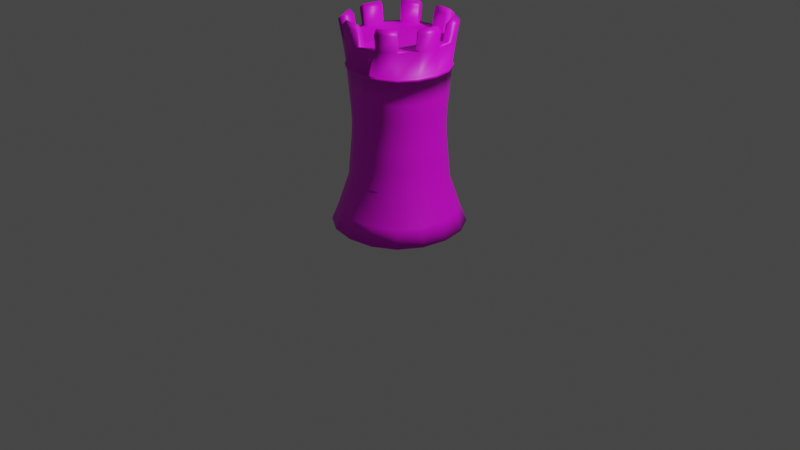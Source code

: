 # Source: Torre.blend  (saved by Blender 2.91.10; exported with 4.5.12 LTS)
import bpy
from mathutils import Matrix  # noqa: F401  (used for matrix-valued properties, if any)

bpy.ops.wm.read_factory_settings(use_empty=True)
scene = bpy.context.scene
scene.name = 'Scene'

# ---- collections
col_collection = bpy.data.collections.new('Collection'); scene.collection.children.link(col_collection)

# ---- images (referenced by path relative to the original .blend; pixels are not part of the script)
import os
ASSET_DIR = os.environ.get("B2B_ASSET_DIR", "")  # directory of the original .blend (textures are referenced by path, not embedded)
HERE = os.path.dirname(os.path.abspath(__file__))  # packed textures are extracted next to this script under _unpacked/

def load_image(name, relpath, width, height, colorspace="sRGB"):
    """Load a texture the original file referenced (path relative to the .blend, or extracted next to this script)."""
    p = next((c for c in (os.path.join(HERE, relpath), os.path.join(ASSET_DIR, relpath)) if relpath and os.path.exists(c)), "")
    if p:
        img = bpy.data.images.load(p, check_existing=True)
        img.name = name
    else:  # same state as the original file: an image datablock whose file is absent (Cycles renders it pink)
        img = bpy.data.images.new(name, width, height)
        img.source = "FILE"
        img.filepath = "//" + (relpath or name)
    img.colorspace_settings.name = colorspace
    return img
img_torredifuse = load_image('TorreDifuse', 'TorrePretaDifuse.png', 1024, 1024, 'sRGB')

# ---- materials (node trees are filled in below, after node groups)
mat_corpo = bpy.data.materials.new('corpo')

# ---- material node trees
mat_corpo.use_nodes = True; mat_corpo.node_tree.nodes.clear()
_N = mat_corpo.node_tree.nodes; _L = mat_corpo.node_tree.links
n0 = _N.new('ShaderNodeBsdfPrincipled'); n0.name = 'Principled BSDF'; n0.location = (10, 300)
n0.distribution = 'GGX'
n0.subsurface_method = 'BURLEY'
n0.inputs[3].default_value = 1.45
n0.inputs[27].default_value = (0.0, 0.0, 0.0, 1.0)
n0.inputs[28].default_value = 1.0
n1 = _N.new('ShaderNodeOutputMaterial'); n1.name = 'Material Output'; n1.location = (300, 300)
n2 = _N.new('ShaderNodeTexImage'); n2.name = 'Image Texture'; n2.location = (-326, 295)
n2.image = img_torredifuse
_L.new(n0.outputs[0], n1.inputs[0])
_L.new(n2.outputs[0], n0.inputs[0])
n1.is_active_output = True

# ---- world
world_world = bpy.data.worlds.new('World'); scene.world = world_world
world_world.use_nodes = True; world_world.node_tree.nodes.clear()
_N = world_world.node_tree.nodes; _L = world_world.node_tree.links
n0 = _N.new('ShaderNodeOutputWorld'); n0.name = 'World Output'; n0.location = (300, 300)
n1 = _N.new('ShaderNodeBackground'); n1.name = 'Background'; n1.location = (10, 300)
n1.inputs[0].default_value = (0.05088, 0.05088, 0.05088, 1.0)
_L.new(n1.outputs[0], n0.inputs[0])
n0.is_active_output = True
world_world.color = (0.05088, 0.05088, 0.05088)
world_world.use_sun_shadow = False
world_world.sun_shadow_jitter_overblur = 0.0

# ---- cameras
cam_camera = bpy.data.cameras.new('Camera')
cam_camera.clip_end = 100.0
cam_camera.ortho_scale = 7.314

# ---- lights
light_light = bpy.data.lights.new('Light', 'POINT')
light_light.transmission_factor = 0.0
light_light.energy = 1000.0
light_light.shadow_soft_size = 0.1
light_light.shadow_maximum_resolution = 0.006
light_light.use_absolute_resolution = True

# ---- meshes
me_cube = bpy.data.meshes.new('Cube')
me_cube.from_pydata([(0.4804, 0.4804, 0.0), (0.4804, -0.4804, 0.0), (-0.4804, 0.4804, 0.0), (-0.4804, -0.4804, 0.0), (-0.6155, 0.2627, 0.0), (-0.6605, -5.369e-09, 0.0), (-0.6155, -0.2627, 0.0), (0.2627, 0.6155, 0.0), (-5.369e-09, 0.6605, 0.0), (-0.2627, 0.6155, 0.0), (0.354, 0.354, 0.5002), (-0.354, -0.354, 0.5002), (0.354, -0.354, 0.5002), (-0.354, 0.354, 0.5002), (-0.2627, -0.6155, 0.0), (5.369e-09, -0.6605, 0.0), (0.2627, -0.6155, 0.0), (0.6155, -0.2627, 0.0), (0.6605, 5.369e-09, 0.0), (0.6155, 0.2627, 0.0), (0.1935, -0.4534, 0.5003), (4.244e-09, -0.4865, 0.5004), (-0.1935, -0.4534, 0.5003), (-0.4534, -0.1935, 0.5003), (-0.4865, -3.708e-09, 0.5004), (-0.2355, 0.5517, 0.174), (-5.397e-09, 0.5919, 0.1741), (-0.4534, 0.1935, 0.5003), (0.2355, 0.5517, 0.174), (0.5517, 0.2355, 0.174), (0.4534, 0.1935, 0.5003), (0.5919, 5.6e-09, 0.1741), (0.5517, -0.2355, 0.174), (0.4865, 6.178e-09, 0.5004), (-0.5517, -0.2355, 0.174), (-0.5919, -4.837e-09, 0.1741), (0.4534, -0.1935, 0.5003), (-0.5517, 0.2355, 0.174), (0.2355, -0.5517, 0.174), (-0.1935, 0.4534, 0.5003), (5.04e-09, -0.5919, 0.1741), (-0.2355, -0.5517, 0.174), (-5.641e-09, 0.4865, 0.5004), (-0.4306, 0.4306, 0.1739), (0.4306, -0.4306, 0.1739), (0.1935, 0.4534, 0.5003), (-0.4306, -0.4306, 0.1739), (0.4306, 0.4306, 0.1739), (0.3168, 0.3168, 1.906), (-0.3168, -0.3168, 1.906), (0.3168, -0.3168, 1.906), (-0.3168, 0.3168, 1.906), (0.1732, -0.4058, 1.906), (2.759e-09, -0.4354, 1.906), (-0.1732, -0.4058, 1.906), (-0.4058, -0.1732, 1.906), (-0.4354, -4.262e-09, 1.906), (-0.4058, 0.1732, 1.906), (0.4058, 0.1732, 1.906), (0.4354, 4.586e-09, 1.906), (0.4058, -0.1732, 1.906), (-0.1732, 0.4058, 1.906), (-6.088e-09, 0.4354, 1.906), (0.1732, 0.4058, 1.906), (0.2085, 0.4885, 1.906), (-6.191e-09, 0.5242, 1.906), (-0.2085, 0.4885, 1.906), (0.4885, -0.2085, 1.906), (0.5242, 6.66e-09, 1.906), (0.4885, 0.2085, 1.906), (-0.4885, 0.2085, 1.906), (-0.5242, -3.991e-09, 1.906), (-0.4885, -0.2085, 1.906), (-0.2085, -0.4885, 1.906), (4.46e-09, -0.5242, 1.906), (0.2085, -0.4885, 1.906), (-0.3814, 0.3814, 1.906), (0.3814, -0.3814, 1.906), (-0.3814, -0.3814, 1.906), (0.3814, 0.3814, 1.906), (0.3633, 0.3633, 1.614), (-0.3633, -0.3633, 1.614), (0.3633, -0.3633, 1.614), (-0.3633, 0.3633, 1.614), (0.1986, -0.4653, 1.614), (4.405e-09, -0.4993, 1.614), (-0.1986, -0.4653, 1.614), (-0.4653, -0.1986, 1.614), (-0.4993, -3.754e-09, 1.614), (-0.4653, 0.1986, 1.614), (0.4653, 0.1986, 1.614), (0.4993, 6.392e-09, 1.614), (0.4653, -0.1986, 1.614), (-0.1986, 0.4653, 1.614), (-5.74e-09, 0.4993, 1.614), (0.1986, 0.4653, 1.614), (0.1996, 0.4676, 1.649), (-5.759e-09, 0.5017, 1.649), (-0.1996, 0.4676, 1.649), (0.4676, -0.1996, 1.649), (0.5017, 6.45e-09, 1.649), (0.4676, 0.1996, 1.649), (-0.4676, 0.1996, 1.649), (-0.5017, -3.745e-09, 1.649), (-0.4676, -0.1996, 1.649), (-0.1996, -0.4676, 1.649), (4.435e-09, -0.5017, 1.649), (0.1996, -0.4676, 1.649), (-0.365, 0.365, 1.648), (0.365, -0.365, 1.648), (-0.365, -0.365, 1.648), (0.365, 0.365, 1.648), (0.3556, 0.3556, 1.648), (-0.3556, -0.3556, 1.648), (0.3556, -0.3556, 1.648), (-0.3556, 0.3556, 1.648), (0.1945, -0.4556, 1.648), (4.273e-09, -0.4888, 1.648), (-0.1945, -0.4556, 1.648), (-0.4556, -0.1945, 1.648), (-0.4888, -3.699e-09, 1.648), (-0.4556, 0.1945, 1.648), (0.4556, 0.1945, 1.648), (0.4888, 6.233e-09, 1.648), (0.4556, -0.1945, 1.648), (-0.1945, 0.4556, 1.648), (-5.659e-09, 0.4888, 1.648), (0.1945, 0.4556, 1.648), (0.1935, 0.4534, 1.615), (-5.641e-09, 0.4865, 1.615), (-0.1935, 0.4534, 1.615), (0.4534, -0.1935, 1.615), (0.4865, 6.178e-09, 1.615), (0.4534, 0.1935, 1.615), (-0.4534, 0.1935, 1.615), (-0.4865, -3.708e-09, 1.615), (-0.4534, -0.1935, 1.615), (-0.1935, -0.4534, 1.615), (4.244e-09, -0.4865, 1.615), (0.1935, -0.4534, 1.615), (-0.354, 0.354, 1.614), (0.354, -0.354, 1.614), (-0.354, -0.354, 1.614), (0.354, 0.354, 1.614), (-3.725e-09, 0.4583, 0.0), (0.0, -2.98e-08, 0.0), (3.725e-09, -0.4583, 0.0), (-0.3646, 0.4271, 0.0), (-0.3646, -2.98e-08, 0.0), (-0.3646, -0.4271, 0.0), (0.3646, 0.4271, 0.0), (0.3646, 2.98e-08, 0.0), (0.3646, -0.4271, 0.0), (5.507e-10, -0.218, 1.908), (-1.664e-09, 0.0, 1.908), (-3.879e-09, 0.218, 1.908), (0.1734, -0.2031, 1.907), (0.1735, -2.98e-08, 1.908), (0.1734, 0.2031, 1.907), (-0.1734, -0.2031, 1.907), (-0.1735, 2.98e-08, 1.908), (-0.1734, 0.2031, 1.907), (-6.633e-09, 0.5533, 2.07), (-6.524e-09, 0.4596, 2.07), (-0.1828, 0.4283, 2.07), (-0.2201, 0.5157, 2.07), (-0.5533, -3.447e-09, 2.07), (-0.4596, -3.732e-09, 2.07), (0.3344, 0.3344, 2.07), (0.4026, 0.4026, 2.07), (0.2201, 0.5157, 2.07), (0.1828, 0.4283, 2.07), (-0.4283, -0.1828, 2.07), (-0.5157, -0.2201, 2.07), (-0.4026, -0.4026, 2.07), (-0.3344, -0.3344, 2.07), (-0.3344, 0.3344, 2.07), (-0.4026, 0.4026, 2.07), (-0.5157, 0.2201, 2.07), (-0.4283, 0.1828, 2.07), (0.2201, -0.5157, 2.07), (0.1828, -0.4283, 2.07), (0.5157, 0.2201, 2.07), (0.4283, 0.1828, 2.07), (-0.1828, -0.4283, 2.07), (-0.2201, -0.5157, 2.07), (4.61e-09, -0.5533, 2.07), (2.814e-09, -0.4596, 2.07), (0.3344, -0.3344, 2.07), (0.4026, -0.4026, 2.07), (0.4283, -0.1828, 2.07), (0.5157, -0.2201, 2.07), (0.5533, 7.796e-09, 2.07), (0.4596, 5.606e-09, 2.07), (-6.139e-09, 0.4798, 1.906), (-0.1909, 0.4471, 1.906), (-0.4798, -4.127e-09, 1.906), (0.3491, 0.3491, 1.906), (0.1909, 0.4471, 1.906), (-0.4471, -0.1909, 1.906), (-0.3491, -0.3491, 1.906), (-0.3491, 0.3491, 1.906), (-0.4471, 0.1909, 1.906), (0.1909, -0.4471, 1.906), (0.4471, 0.1909, 1.906), (-0.1909, -0.4471, 1.906), (3.609e-09, -0.4798, 1.906), (0.3491, -0.3491, 1.906), (0.4471, -0.1909, 1.906), (0.4798, 5.622e-09, 1.906), (-6.578e-09, 0.5064, 2.113), (-0.2015, 0.472, 2.113), (-0.5064, -3.59e-09, 2.113), (0.3685, 0.3685, 2.113), (0.2015, 0.472, 2.113), (-0.472, -0.2015, 2.113), (-0.3685, -0.3685, 2.113), (-0.3685, 0.3685, 2.113), (-0.472, 0.2015, 2.113), (0.2015, -0.472, 2.113), (0.472, 0.2015, 2.113), (-0.2015, -0.472, 2.113), (3.712e-09, -0.5064, 2.113), (0.3685, -0.3685, 2.113), (0.472, -0.2015, 2.113), (0.5064, 6.701e-09, 2.113), (-0.4368, 0.1864, 0.7241), (-0.422, 0.1801, 0.8982), (-0.4156, 0.1774, 1.045), (-0.422, 0.1801, 1.196), (-0.4368, 0.1864, 1.386), (0.4368, 0.1864, 0.7241), (0.422, 0.1801, 0.8982), (0.4156, 0.1774, 1.045), (0.422, 0.1801, 1.196), (0.4368, 0.1864, 1.386), (-0.341, -0.341, 1.386), (-0.3294, -0.3294, 1.196), (-0.3245, -0.3245, 1.045), (-0.3294, -0.3294, 0.8981), (-0.341, -0.341, 0.724), (-0.1864, -0.4368, 0.7241), (-0.1801, -0.422, 0.8982), (-0.1774, -0.4156, 1.045), (-0.1801, -0.422, 1.196), (-0.1864, -0.4368, 1.386), (-5.502e-09, 0.4686, 0.7242), (-5.379e-09, 0.4528, 0.8983), (-5.326e-09, 0.446, 1.045), (-5.379e-09, 0.4528, 1.196), (-5.502e-09, 0.4686, 1.386), (0.341, -0.341, 0.724), (0.3294, -0.3294, 0.8981), (0.3245, -0.3245, 1.045), (0.3294, -0.3294, 1.196), (0.341, -0.341, 1.386), (-0.4686, -3.777e-09, 1.386), (-0.4528, -3.838e-09, 1.196), (-0.446, -3.865e-09, 1.045), (-0.4528, -3.838e-09, 0.8983), (-0.4686, -3.777e-09, 0.7242), (-0.4368, -0.1864, 0.7241), (-0.422, -0.1801, 0.8982), (-0.4156, -0.1774, 1.045), (-0.422, -0.1801, 1.196), (-0.4368, -0.1864, 1.386), (0.4368, -0.1864, 1.386), (0.422, -0.1801, 1.196), (0.4156, -0.1774, 1.045), (0.422, -0.1801, 0.8982), (0.4368, -0.1864, 0.7241), (0.4686, 5.745e-09, 0.7242), (0.4528, 5.362e-09, 0.8983), (0.446, 5.197e-09, 1.045), (0.4528, 5.362e-09, 1.196), (0.4686, 5.745e-09, 1.386), (0.341, 0.341, 1.386), (0.3294, 0.3294, 1.196), (0.3245, 0.3245, 1.045), (0.3294, 0.3294, 0.8981), (0.341, 0.341, 0.724), (0.1864, 0.4368, 0.7241), (0.1801, 0.422, 0.8982), (0.1774, 0.4156, 1.045), (0.1801, 0.422, 1.196), (0.1864, 0.4368, 1.386), (-0.1864, 0.4368, 1.386), (-0.1801, 0.422, 1.196), (-0.1774, 0.4156, 1.045), (-0.1801, 0.422, 0.8982), (-0.1864, 0.4368, 0.7241), (-0.341, 0.341, 0.724), (-0.3294, 0.3294, 0.8981), (-0.3245, 0.3245, 1.045), (-0.3294, 0.3294, 1.196), (-0.341, 0.341, 1.386), (4.02e-09, -0.4686, 1.386), (3.821e-09, -0.4528, 1.196), (3.735e-09, -0.446, 1.045), (3.821e-09, -0.4528, 0.8983), (4.02e-09, -0.4686, 0.7242), (0.1864, -0.4368, 0.7241), (0.1801, -0.422, 0.8982), (0.1774, -0.4156, 1.045), (0.1801, -0.422, 1.196), (0.1864, -0.4368, 1.386)], [], [(44, 12, 20, 38), (41, 22, 11, 46), (40, 21, 22, 41), (38, 20, 21, 40), (46, 11, 23, 34), (37, 27, 13, 43), (35, 24, 27, 37), (34, 23, 24, 35), (47, 10, 30, 29), (1, 44, 38, 16), (14, 41, 46, 3), (15, 40, 41, 14), (16, 38, 40, 15), (32, 36, 12, 44), (31, 33, 36, 32), (29, 30, 33, 31), (3, 46, 34, 6), (4, 37, 43, 2), (5, 35, 37, 4), (6, 34, 35, 5), (43, 13, 39, 25), (0, 47, 29, 19), (17, 32, 44, 1), (18, 31, 32, 17), (19, 29, 31, 18), (2, 43, 25, 9), (7, 28, 47, 0), (8, 26, 28, 7), (9, 25, 26, 8), (28, 45, 10, 47), (26, 42, 45, 28), (25, 39, 42, 26), (153, 53, 52, 156), (197, 48, 168, 213), (194, 195, 61, 62), (62, 63, 171, 163), (200, 205, 54, 49), (196, 56, 167, 212), (196, 199, 55, 56), (209, 59, 193, 225), (195, 66, 165, 211), (197, 198, 63, 48), (208, 67, 191, 224), (201, 202, 57, 51), (206, 203, 52, 53), (209, 204, 58, 59), (67, 68, 192, 191), (207, 208, 60, 50), (194, 62, 163, 210), (126, 125, 66, 65), (121, 120, 71, 70), (120, 119, 72, 71), (114, 124, 67, 77), (122, 112, 79, 69), (113, 118, 73, 78), (124, 123, 68, 67), (116, 114, 77, 75), (123, 122, 69, 68), (118, 117, 74, 73), (112, 127, 64, 79), (117, 116, 75, 74), (115, 121, 70, 76), (125, 115, 76, 66), (119, 113, 78, 72), (127, 126, 65, 64), (131, 132, 91, 92), (123, 124, 99, 100), (137, 138, 85, 86), (122, 123, 100, 101), (139, 141, 82, 84), (142, 137, 86, 81), (133, 143, 80, 90), (135, 136, 87, 88), (141, 131, 92, 82), (129, 130, 93, 94), (121, 115, 108, 102), (128, 129, 94, 95), (113, 119, 104, 110), (130, 140, 83, 93), (143, 128, 95, 80), (120, 121, 102, 103), (91, 90, 101, 100), (80, 95, 96, 111), (83, 89, 102, 108), (93, 83, 108, 98), (88, 87, 104, 103), (87, 81, 110, 104), (95, 94, 97, 96), (81, 86, 105, 110), (89, 88, 103, 102), (94, 93, 98, 97), (84, 82, 109, 107), (82, 92, 99, 109), (86, 85, 106, 105), (90, 80, 111, 101), (85, 84, 107, 106), (92, 91, 100, 99), (127, 112, 111, 96), (119, 120, 103, 104), (115, 125, 98, 108), (134, 135, 88, 89), (118, 113, 110, 105), (126, 127, 96, 97), (136, 142, 81, 87), (114, 116, 107, 109), (125, 126, 97, 98), (140, 134, 89, 83), (117, 118, 105, 106), (124, 114, 109, 99), (132, 133, 90, 91), (116, 117, 106, 107), (112, 122, 101, 111), (138, 139, 84, 85), (255, 266, 131, 141), (230, 256, 135, 134), (235, 276, 143, 133), (250, 286, 130, 129), (295, 230, 134, 140), (245, 296, 138, 137), (265, 236, 142, 136), (275, 235, 133, 132), (236, 245, 137, 142), (285, 250, 129, 128), (305, 255, 141, 139), (256, 265, 136, 135), (266, 275, 132, 131), (276, 285, 128, 143), (286, 295, 140, 130), (296, 305, 139, 138), (146, 15, 14, 149), (152, 16, 15, 146), (7, 150, 144, 8), (150, 151, 145, 144), (151, 152, 146, 145), (8, 144, 147, 9), (144, 145, 148, 147), (145, 146, 149, 148), (5, 4, 147, 148), (6, 5, 148, 149), (18, 151, 150, 19), (17, 152, 151, 18), (16, 152, 17, 1), (7, 0, 19, 150), (3, 6, 149, 14), (4, 2, 9, 147), (153, 159, 54, 53), (62, 61, 161, 155), (155, 161, 160, 154), (154, 160, 159, 153), (62, 155, 158, 63), (155, 154, 157, 158), (154, 153, 156, 157), (57, 56, 160, 161), (56, 55, 159, 160), (59, 157, 156, 60), (58, 158, 157, 59), (158, 58, 48, 63), (52, 50, 60, 156), (54, 159, 55, 49), (51, 57, 161, 61), (219, 223, 188, 181), (220, 213, 168, 183), (214, 210, 163, 171), (211, 217, 176, 164), (218, 212, 167, 179), (215, 216, 175, 172), (221, 222, 187, 184), (224, 225, 193, 190), (51, 61, 164, 176), (72, 78, 174, 173), (53, 54, 184, 187), (198, 64, 170, 214), (70, 71, 166, 178), (50, 52, 181, 188), (199, 72, 173, 215), (200, 49, 175, 216), (201, 51, 176, 217), (75, 77, 189, 180), (56, 57, 179, 167), (202, 70, 178, 218), (73, 74, 186, 185), (49, 55, 172, 175), (66, 76, 177, 165), (203, 75, 180, 219), (64, 65, 162, 170), (204, 69, 182, 220), (205, 73, 185, 221), (59, 60, 190, 193), (206, 53, 187, 222), (48, 58, 183, 168), (69, 79, 169, 182), (207, 50, 188, 223), (77, 207, 223, 189), (74, 206, 222, 186), (54, 205, 221, 184), (58, 204, 220, 183), (52, 203, 219, 181), (57, 202, 218, 179), (76, 201, 217, 177), (78, 200, 216, 174), (55, 199, 215, 172), (63, 198, 214, 171), (191, 192, 225, 224), (185, 186, 222, 221), (173, 174, 216, 215), (178, 166, 212, 218), (165, 177, 217, 211), (170, 162, 210, 214), (182, 169, 213, 220), (180, 189, 223, 219), (65, 194, 210, 162), (77, 67, 208, 207), (68, 69, 204, 209), (74, 75, 203, 206), (76, 70, 202, 201), (60, 208, 224, 190), (79, 64, 198, 197), (61, 195, 211, 164), (68, 209, 225, 192), (71, 72, 199, 196), (71, 196, 212, 166), (78, 73, 205, 200), (65, 66, 195, 194), (79, 197, 213, 169), (21, 20, 301, 300), (300, 301, 302, 299), (299, 302, 303, 298), (298, 303, 304, 297), (297, 304, 305, 296), (39, 13, 291, 290), (290, 291, 292, 289), (289, 292, 293, 288), (288, 293, 294, 287), (287, 294, 295, 286), (10, 45, 281, 280), (280, 281, 282, 279), (279, 282, 283, 278), (278, 283, 284, 277), (277, 284, 285, 276), (36, 33, 271, 270), (270, 271, 272, 269), (269, 272, 273, 268), (268, 273, 274, 267), (267, 274, 275, 266), (24, 23, 261, 260), (260, 261, 262, 259), (259, 262, 263, 258), (258, 263, 264, 257), (257, 264, 265, 256), (20, 12, 251, 301), (301, 251, 252, 302), (302, 252, 253, 303), (303, 253, 254, 304), (304, 254, 255, 305), (45, 42, 246, 281), (281, 246, 247, 282), (282, 247, 248, 283), (283, 248, 249, 284), (284, 249, 250, 285), (11, 22, 241, 240), (240, 241, 242, 239), (239, 242, 243, 238), (238, 243, 244, 237), (237, 244, 245, 236), (33, 30, 231, 271), (271, 231, 232, 272), (272, 232, 233, 273), (273, 233, 234, 274), (274, 234, 235, 275), (23, 11, 240, 261), (261, 240, 239, 262), (262, 239, 238, 263), (263, 238, 237, 264), (264, 237, 236, 265), (22, 21, 300, 241), (241, 300, 299, 242), (242, 299, 298, 243), (243, 298, 297, 244), (244, 297, 296, 245), (13, 27, 226, 291), (291, 226, 227, 292), (292, 227, 228, 293), (293, 228, 229, 294), (294, 229, 230, 295), (42, 39, 290, 246), (246, 290, 289, 247), (247, 289, 288, 248), (248, 288, 287, 249), (249, 287, 286, 250), (30, 10, 280, 231), (231, 280, 279, 232), (232, 279, 278, 233), (233, 278, 277, 234), (234, 277, 276, 235), (27, 24, 260, 226), (226, 260, 259, 227), (227, 259, 258, 228), (228, 258, 257, 229), (229, 257, 256, 230), (12, 36, 270, 251), (251, 270, 269, 252), (252, 269, 268, 253), (253, 268, 267, 254), (254, 267, 266, 255)])
me_cube.polygons.foreach_set('use_smooth', [True] * 304)
_uv = me_cube.uv_layers.new(name='UVMap')
_uv.uv.foreach_set('vector', [0.5228, 0.5802, 0.586, 0.5698, 0.5969, 0.5962, 0.5417, 0.6296, 0.6312, 0.6932, 0.6444, 0.6297, 0.6732, 0.6316, 0.6845, 0.6947, 0.5802, 0.67, 0.6177, 0.6167, 0.6444, 0.6297, 0.6312, 0.6932, 0.5417, 0.6296, 0.5969, 0.5962, 0.6177, 0.6167, 0.5802, 0.67, 0.6845, 0.6947, 0.6732, 0.6316, 0.6992, 0.6195, 0.734, 0.6748, 0.7972, 0.5837, 0.733, 0.5705, 0.7353, 0.5416, 0.7985, 0.5301, 0.7743, 0.6353, 0.7195, 0.5974, 0.733, 0.5705, 0.7972, 0.5837, 0.734, 0.6748, 0.6992, 0.6195, 0.7195, 0.5974, 0.7743, 0.6353, 0.6354, 0.4176, 0.6471, 0.48, 0.6214, 0.4917, 0.5869, 0.4375, 0.4765, 0.5879, 0.5228, 0.5802, 0.5417, 0.6296, 0.5, 0.6539, 0.6219, 0.7409, 0.6312, 0.6932, 0.6845, 0.6947, 0.6928, 0.7414, 0.5511, 0.7109, 0.5802, 0.67, 0.6312, 0.6932, 0.6219, 0.7409, 0.5, 0.6539, 0.5417, 0.6296, 0.5802, 0.67, 0.5511, 0.7109, 0.5247, 0.5274, 0.5887, 0.541, 0.586, 0.5698, 0.5228, 0.5802, 0.5474, 0.4765, 0.6015, 0.5134, 0.5887, 0.541, 0.5247, 0.5274, 0.5869, 0.4375, 0.6214, 0.4917, 0.6015, 0.5134, 0.5474, 0.4765, 0.6928, 0.7414, 0.6845, 0.6947, 0.734, 0.6748, 0.7593, 0.7165, 0.8452, 0.5927, 0.7972, 0.5837, 0.7985, 0.5301, 0.8452, 0.5216, 0.8158, 0.6641, 0.7743, 0.6353, 0.7972, 0.5837, 0.8452, 0.5927, 0.7593, 0.7165, 0.734, 0.6748, 0.7743, 0.6353, 0.8158, 0.6641, 0.7985, 0.5301, 0.7353, 0.5416, 0.7232, 0.5152, 0.7784, 0.4806, 0.6268, 0.3717, 0.6354, 0.4176, 0.5869, 0.4375, 0.5618, 0.3967, 0.4776, 0.5181, 0.5247, 0.5274, 0.5228, 0.5802, 0.4765, 0.5879, 0.5066, 0.4483, 0.5474, 0.4765, 0.5247, 0.5274, 0.4776, 0.5181, 0.5618, 0.3967, 0.5869, 0.4375, 0.5474, 0.4765, 0.5066, 0.4483, 0.8452, 0.5216, 0.7985, 0.5301, 0.7784, 0.4806, 0.8199, 0.4553, 0.6966, 0.3712, 0.688, 0.4185, 0.6354, 0.4176, 0.6268, 0.3717, 0.7673, 0.3995, 0.739, 0.4408, 0.688, 0.4185, 0.6966, 0.3712, 0.8199, 0.4553, 0.7784, 0.4806, 0.739, 0.4408, 0.7673, 0.3995, 0.688, 0.4185, 0.6753, 0.4816, 0.6471, 0.48, 0.6354, 0.4176, 0.739, 0.4408, 0.7015, 0.4946, 0.6753, 0.4816, 0.688, 0.4185, 0.7784, 0.4806, 0.7232, 0.5152, 0.7015, 0.4946, 0.739, 0.4408, 0.1783, 0.8635, 0.2285, 0.8564, 0.2276, 0.8974, 0.1799, 0.9028, 0.05787, 0.9559, 0.06717, 0.9508, 0.06299, 0.9824, 0.05669, 0.9895, 0.02196, 0.8808, 0.02158, 0.8445, 0.03087, 0.8423, 0.02991, 0.8833, 0.02991, 0.8833, 0.04124, 0.9199, 0.01267, 0.9179, 0.008623, 0.8974, 0.2006, 0.7838, 0.223, 0.8129, 0.2172, 0.8197, 0.1913, 0.7888, 0.1181, 0.7615, 0.1157, 0.7694, 0.1014, 0.7483, 0.1015, 0.7398, 0.1181, 0.7615, 0.1544, 0.7613, 0.1565, 0.7706, 0.1157, 0.7694, 0.1403, 0.9781, 0.1427, 0.9702, 0.157, 0.9914, 0.157, 0.9998, 0.6515, 0.02641, 0.6454, 0.03463, 0.6254, 0.01133, 0.6258, 0.0004357, 0.05787, 0.9559, 0.0354, 0.9267, 0.04124, 0.9199, 0.06717, 0.9508, 0.7797, 0.2954, 0.7785, 0.2814, 0.8209, 0.2847, 0.8326, 0.295, 0.04341, 0.7983, 0.07237, 0.7753, 0.07927, 0.781, 0.04856, 0.8075, 0.2365, 0.8588, 0.2369, 0.8951, 0.2276, 0.8974, 0.2285, 0.8564, 0.1403, 0.9781, 0.1041, 0.9783, 0.1019, 0.969, 0.1427, 0.9702, 0.7785, 0.2814, 0.8121, 0.227, 0.8346, 0.2537, 0.8209, 0.2847, 0.215, 0.9414, 0.1861, 0.9644, 0.1792, 0.9586, 0.2099, 0.9321, 0.02196, 0.8808, 0.02991, 0.8833, 0.008623, 0.8974, 0.0001738, 0.8974, 0.6857, 0.1013, 0.6515, 0.09772, 0.6454, 0.03463, 0.7028, 0.03467, 0.5931, 0.129, 0.5772, 0.16, 0.5111, 0.1427, 0.5446, 0.08912, 0.5772, 0.16, 0.5738, 0.1943, 0.5108, 0.2002, 0.5111, 0.1427, 0.7035, 0.2637, 0.7293, 0.2411, 0.7785, 0.2814, 0.7299, 0.3153, 0.7487, 0.1752, 0.7397, 0.1425, 0.791, 0.1159, 0.8123, 0.1691, 0.5833, 0.2267, 0.6052, 0.2527, 0.565, 0.3013, 0.5316, 0.253, 0.7293, 0.2411, 0.7451, 0.2097, 0.8121, 0.227, 0.7785, 0.2814, 0.6707, 0.2726, 0.7035, 0.2637, 0.7299, 0.3153, 0.6763, 0.3361, 0.7451, 0.2097, 0.7487, 0.1752, 0.8123, 0.1691, 0.8121, 0.227, 0.6052, 0.2527, 0.6362, 0.2687, 0.6185, 0.3353, 0.565, 0.3013, 0.7397, 0.1425, 0.7171, 0.1169, 0.7569, 0.0678, 0.791, 0.1159, 0.6362, 0.2687, 0.6707, 0.2726, 0.6763, 0.3361, 0.6185, 0.3353, 0.6191, 0.107, 0.5931, 0.129, 0.5446, 0.08912, 0.5926, 0.05558, 0.6515, 0.09772, 0.6191, 0.107, 0.5926, 0.05558, 0.6454, 0.03463, 0.5738, 0.1943, 0.5833, 0.2267, 0.5316, 0.253, 0.5108, 0.2002, 0.7171, 0.1169, 0.6857, 0.1013, 0.7028, 0.03467, 0.7569, 0.0678, 0.7211, 0.2346, 0.7352, 0.2068, 0.7371, 0.2074, 0.7227, 0.236, 0.7451, 0.2097, 0.7293, 0.2411, 0.7275, 0.2398, 0.7431, 0.2091, 0.6118, 0.2446, 0.6392, 0.2589, 0.6386, 0.2608, 0.6104, 0.2462, 0.7487, 0.1752, 0.7451, 0.2097, 0.7431, 0.2091, 0.7464, 0.1753, 0.6698, 0.2622, 0.6985, 0.2543, 0.6995, 0.2562, 0.6701, 0.2643, 0.5926, 0.2217, 0.6118, 0.2446, 0.6104, 0.2462, 0.5907, 0.2227, 0.7383, 0.1762, 0.7303, 0.1475, 0.7323, 0.1465, 0.7404, 0.1759, 0.587, 0.1629, 0.5841, 0.1932, 0.582, 0.1935, 0.5851, 0.1623, 0.6985, 0.2543, 0.7211, 0.2346, 0.7227, 0.236, 0.6995, 0.2562, 0.6829, 0.1111, 0.6525, 0.108, 0.6522, 0.1059, 0.6834, 0.1092, 0.5931, 0.129, 0.6191, 0.107, 0.6203, 0.1092, 0.595, 0.1303, 0.7106, 0.1251, 0.6829, 0.1111, 0.6834, 0.1092, 0.712, 0.1235, 0.5833, 0.2267, 0.5738, 0.1943, 0.576, 0.1942, 0.5854, 0.2255, 0.6525, 0.108, 0.6241, 0.1163, 0.6231, 0.1144, 0.6522, 0.1059, 0.7303, 0.1475, 0.7106, 0.1251, 0.712, 0.1235, 0.7323, 0.1465, 0.5772, 0.16, 0.5931, 0.129, 0.595, 0.1303, 0.5792, 0.1606, 0.7371, 0.2074, 0.7404, 0.1759, 0.7464, 0.1753, 0.7431, 0.2091, 0.7323, 0.1465, 0.712, 0.1235, 0.7158, 0.1187, 0.7375, 0.1437, 0.6231, 0.1144, 0.5996, 0.1342, 0.595, 0.1303, 0.6203, 0.1092, 0.6522, 0.1059, 0.6231, 0.1144, 0.6203, 0.1092, 0.6515, 0.09995, 0.5851, 0.1623, 0.582, 0.1935, 0.576, 0.1942, 0.5792, 0.1606, 0.582, 0.1935, 0.5907, 0.2227, 0.5854, 0.2255, 0.576, 0.1942, 0.712, 0.1235, 0.6834, 0.1092, 0.6851, 0.1033, 0.7158, 0.1187, 0.5907, 0.2227, 0.6104, 0.2462, 0.6065, 0.2508, 0.5854, 0.2255, 0.5996, 0.1342, 0.5851, 0.1623, 0.5792, 0.1606, 0.595, 0.1303, 0.6834, 0.1092, 0.6522, 0.1059, 0.6515, 0.09995, 0.6851, 0.1033, 0.6701, 0.2643, 0.6995, 0.2562, 0.7024, 0.2615, 0.6707, 0.2703, 0.6995, 0.2562, 0.7227, 0.236, 0.7275, 0.2398, 0.7024, 0.2615, 0.6104, 0.2462, 0.6386, 0.2608, 0.6368, 0.2667, 0.6065, 0.2508, 0.7404, 0.1759, 0.7323, 0.1465, 0.7375, 0.1437, 0.7464, 0.1753, 0.6386, 0.2608, 0.6701, 0.2643, 0.6707, 0.2703, 0.6368, 0.2667, 0.7227, 0.236, 0.7371, 0.2074, 0.7431, 0.2091, 0.7275, 0.2398, 0.7171, 0.1169, 0.7397, 0.1425, 0.7375, 0.1437, 0.7158, 0.1187, 0.5738, 0.1943, 0.5772, 0.16, 0.5792, 0.1606, 0.576, 0.1942, 0.6191, 0.107, 0.6515, 0.09772, 0.6515, 0.09995, 0.6203, 0.1092, 0.6012, 0.1356, 0.587, 0.1629, 0.5851, 0.1623, 0.5996, 0.1342, 0.6052, 0.2527, 0.5833, 0.2267, 0.5854, 0.2255, 0.6065, 0.2508, 0.6857, 0.1013, 0.7171, 0.1169, 0.7158, 0.1187, 0.6851, 0.1033, 0.5841, 0.1932, 0.5926, 0.2217, 0.5907, 0.2227, 0.582, 0.1935, 0.7035, 0.2637, 0.6707, 0.2726, 0.6707, 0.2703, 0.7024, 0.2615, 0.6515, 0.09772, 0.6857, 0.1013, 0.6851, 0.1033, 0.6515, 0.09995, 0.6241, 0.1163, 0.6012, 0.1356, 0.5996, 0.1342, 0.6231, 0.1144, 0.6362, 0.2687, 0.6052, 0.2527, 0.6065, 0.2508, 0.6368, 0.2667, 0.7293, 0.2411, 0.7035, 0.2637, 0.7024, 0.2615, 0.7275, 0.2398, 0.7352, 0.2068, 0.7383, 0.1762, 0.7404, 0.1759, 0.7371, 0.2074, 0.6707, 0.2726, 0.6362, 0.2687, 0.6368, 0.2667, 0.6707, 0.2703, 0.7397, 0.1425, 0.7487, 0.1752, 0.7464, 0.1753, 0.7375, 0.1437, 0.6392, 0.2589, 0.6698, 0.2622, 0.6701, 0.2643, 0.6386, 0.2608, 0.2588, 0.08948, 0.2013, 0.09235, 0.1805, 0.0004347, 0.2711, 0.0001738, 0.2745, 0.3842, 0.3288, 0.3586, 0.3887, 0.4381, 0.2951, 0.476, 0.1076, 0.1634, 0.08926, 0.2177, 0.0001738, 0.2055, 0.02477, 0.1186, 0.1179, 0.3291, 0.1629, 0.3686, 0.1181, 0.4511, 0.03869, 0.3891, 0.2172, 0.387, 0.2745, 0.3842, 0.2951, 0.476, 0.2047, 0.476, 0.3842, 0.2018, 0.3584, 0.1475, 0.438, 0.08727, 0.4762, 0.1811, 0.3685, 0.3136, 0.3869, 0.2592, 0.4762, 0.2717, 0.4511, 0.3587, 0.1471, 0.1182, 0.1076, 0.1634, 0.02477, 0.1186, 0.08683, 0.03879, 0.3869, 0.2592, 0.3842, 0.2018, 0.4762, 0.1811, 0.4762, 0.2717, 0.09215, 0.275, 0.1179, 0.3291, 0.03869, 0.3891, 0.0005082, 0.2958, 0.3132, 0.1079, 0.2588, 0.08948, 0.2711, 0.0001738, 0.3582, 0.02496, 0.3288, 0.3586, 0.3685, 0.3136, 0.4511, 0.3587, 0.3887, 0.4381, 0.2013, 0.09235, 0.1471, 0.1182, 0.08683, 0.03879, 0.1805, 0.0004347, 0.08926, 0.2177, 0.09215, 0.275, 0.0005082, 0.2958, 0.0001738, 0.2055, 0.1629, 0.3686, 0.2172, 0.387, 0.2047, 0.476, 0.1181, 0.4511, 0.3584, 0.1475, 0.3132, 0.1079, 0.3582, 0.02496, 0.438, 0.08727, 0.1474, 0.5166, 0.1543, 0.4764, 0.2051, 0.4943, 0.2189, 0.5353, 0.0737, 0.5104, 0.1004, 0.4764, 0.1543, 0.4764, 0.1474, 0.5166, 0.05839, 0.7215, 0.04453, 0.6805, 0.1161, 0.6992, 0.1092, 0.7395, 0.04453, 0.6805, 0.05912, 0.5955, 0.1317, 0.6079, 0.1161, 0.6992, 0.05912, 0.5955, 0.0737, 0.5104, 0.1474, 0.5166, 0.1317, 0.6079, 0.1092, 0.7395, 0.1161, 0.6992, 0.1898, 0.7054, 0.163, 0.7395, 0.1161, 0.6992, 0.1317, 0.6079, 0.2043, 0.6204, 0.1898, 0.7054, 0.1317, 0.6079, 0.1474, 0.5166, 0.2189, 0.5353, 0.2043, 0.6204, 0.2633, 0.6305, 0.2453, 0.6813, 0.1898, 0.7054, 0.2043, 0.6204, 0.2633, 0.5766, 0.2633, 0.6305, 0.2043, 0.6204, 0.2189, 0.5353, 0.0001738, 0.5854, 0.05912, 0.5955, 0.04453, 0.6805, 0.0001738, 0.6392, 0.01811, 0.5346, 0.0737, 0.5104, 0.05912, 0.5955, 0.0001738, 0.5854, 0.1004, 0.4764, 0.0737, 0.5104, 0.01811, 0.5346, 0.05245, 0.4958, 0.05839, 0.7215, 0.01965, 0.6872, 0.0001738, 0.6392, 0.04453, 0.6805, 0.2438, 0.5286, 0.2633, 0.5766, 0.2189, 0.5353, 0.2051, 0.4943, 0.2453, 0.6813, 0.211, 0.72, 0.163, 0.7395, 0.1898, 0.7054, 0.1783, 0.8635, 0.1699, 0.8251, 0.2172, 0.8197, 0.2285, 0.8564, 0.02991, 0.8833, 0.03087, 0.8423, 0.07855, 0.8368, 0.08018, 0.8761, 0.08018, 0.8761, 0.07855, 0.8368, 0.1242, 0.8308, 0.1292, 0.8698, 0.1292, 0.8698, 0.1242, 0.8308, 0.1699, 0.8251, 0.1783, 0.8635, 0.02991, 0.8833, 0.08018, 0.8761, 0.08854, 0.9145, 0.04124, 0.9199, 0.08018, 0.8761, 0.1292, 0.8698, 0.1342, 0.9088, 0.08854, 0.9145, 0.1292, 0.8698, 0.1783, 0.8635, 0.1799, 0.9028, 0.1342, 0.9088, 0.07927, 0.781, 0.1157, 0.7694, 0.1242, 0.8308, 0.07855, 0.8368, 0.1157, 0.7694, 0.1565, 0.7706, 0.1699, 0.8251, 0.1242, 0.8308, 0.1427, 0.9702, 0.1342, 0.9088, 0.1799, 0.9028, 0.1792, 0.9586, 0.1019, 0.969, 0.08854, 0.9145, 0.1342, 0.9088, 0.1427, 0.9702, 0.08854, 0.9145, 0.1019, 0.969, 0.06717, 0.9508, 0.04124, 0.9199, 0.2276, 0.8974, 0.2099, 0.9321, 0.1792, 0.9586, 0.1799, 0.9028, 0.2172, 0.8197, 0.1699, 0.8251, 0.1565, 0.7706, 0.1913, 0.7888, 0.04856, 0.8075, 0.07927, 0.781, 0.07855, 0.8368, 0.03087, 0.8423, 0.2583, 0.9167, 0.2485, 0.9421, 0.2414, 0.9359, 0.2489, 0.9155, 0.08213, 0.9997, 0.05669, 0.9895, 0.06299, 0.9824, 0.0835, 0.9902, 0.005406, 0.9222, 0.0001738, 0.8974, 0.008623, 0.8974, 0.01267, 0.9179, 0.0001738, 0.8229, 0.009931, 0.7976, 0.01708, 0.8037, 0.009557, 0.8242, 0.07661, 0.7453, 0.1015, 0.7398, 0.1014, 0.7483, 0.08103, 0.7525, 0.1763, 0.74, 0.2017, 0.7501, 0.1954, 0.7573, 0.1749, 0.7494, 0.253, 0.8174, 0.2583, 0.8423, 0.2498, 0.8422, 0.2458, 0.8218, 0.1818, 0.9944, 0.157, 0.9998, 0.157, 0.9914, 0.1774, 0.9871, 0.04856, 0.8075, 0.03087, 0.8423, 0.009557, 0.8242, 0.01708, 0.8037, 0.5108, 0.2002, 0.5316, 0.253, 0.4939, 0.2481, 0.4874, 0.2201, 0.2285, 0.8564, 0.2172, 0.8197, 0.2458, 0.8218, 0.2498, 0.8422, 0.7708, 0.06651, 0.7569, 0.0678, 0.76, 0.02567, 0.7701, 0.01405, 0.5446, 0.08912, 0.5111, 0.1427, 0.489, 0.1163, 0.5026, 0.08566, 0.2099, 0.9321, 0.2276, 0.8974, 0.2489, 0.9155, 0.2414, 0.9359, 0.5026, 0.1941, 0.5108, 0.2002, 0.4874, 0.2201, 0.4765, 0.2197, 0.2006, 0.7838, 0.1913, 0.7888, 0.1954, 0.7573, 0.2017, 0.7501, 0.04341, 0.7983, 0.04856, 0.8075, 0.01708, 0.8037, 0.009931, 0.7976, 0.6763, 0.3361, 0.7299, 0.3153, 0.7247, 0.3534, 0.6963, 0.3598, 0.1157, 0.7694, 0.07927, 0.781, 0.08103, 0.7525, 0.1014, 0.7483, 0.5435, 0.07523, 0.5446, 0.08912, 0.5026, 0.08566, 0.4911, 0.07539, 0.565, 0.3013, 0.6185, 0.3353, 0.5918, 0.3573, 0.5612, 0.3433, 0.1913, 0.7888, 0.1565, 0.7706, 0.1749, 0.7494, 0.1954, 0.7573, 0.6454, 0.03463, 0.5926, 0.05558, 0.5974, 0.01785, 0.6254, 0.01133, 0.6701, 0.3443, 0.6763, 0.3361, 0.6963, 0.3598, 0.6959, 0.3708, 0.7569, 0.0678, 0.7028, 0.03467, 0.7291, 0.01229, 0.76, 0.02567, 0.8206, 0.1752, 0.8123, 0.1691, 0.8358, 0.1489, 0.8468, 0.1492, 0.551, 0.3023, 0.565, 0.3013, 0.5612, 0.3433, 0.5508, 0.3548, 0.1427, 0.9702, 0.1792, 0.9586, 0.1774, 0.9871, 0.157, 0.9914, 0.2365, 0.8588, 0.2285, 0.8564, 0.2498, 0.8422, 0.2583, 0.8423, 0.06717, 0.9508, 0.1019, 0.969, 0.0835, 0.9902, 0.06299, 0.9824, 0.8123, 0.1691, 0.791, 0.1159, 0.8291, 0.1206, 0.8358, 0.1489, 0.215, 0.9414, 0.2099, 0.9321, 0.2414, 0.9359, 0.2485, 0.9421, 0.7299, 0.3153, 0.7418, 0.3196, 0.7317, 0.3655, 0.7247, 0.3534, 0.6185, 0.3353, 0.6242, 0.3455, 0.5899, 0.3694, 0.5918, 0.3573, 0.2172, 0.8197, 0.223, 0.8129, 0.253, 0.8174, 0.2458, 0.8218, 0.1019, 0.969, 0.1041, 0.9783, 0.08213, 0.9997, 0.0835, 0.9902, 0.2276, 0.8974, 0.2369, 0.8951, 0.2583, 0.9167, 0.2489, 0.9155, 0.07927, 0.781, 0.07237, 0.7753, 0.07661, 0.7453, 0.08103, 0.7525, 0.5926, 0.05558, 0.5808, 0.05141, 0.5905, 0.005976, 0.5974, 0.01785, 0.5316, 0.253, 0.5274, 0.2649, 0.482, 0.255, 0.4939, 0.2481, 0.1565, 0.7706, 0.1544, 0.7613, 0.1763, 0.74, 0.1749, 0.7494, 0.04124, 0.9199, 0.0354, 0.9267, 0.005406, 0.9222, 0.01267, 0.9179, 0.8209, 0.2847, 0.8346, 0.2537, 0.8468, 0.2555, 0.8326, 0.295, 0.5612, 0.3433, 0.5918, 0.3573, 0.5899, 0.3694, 0.5508, 0.3548, 0.4874, 0.2201, 0.4939, 0.2481, 0.482, 0.255, 0.4765, 0.2197, 0.5026, 0.08566, 0.489, 0.1163, 0.4769, 0.1145, 0.4911, 0.07539, 0.6254, 0.01133, 0.5974, 0.01785, 0.5905, 0.005976, 0.6258, 0.0004357, 0.76, 0.02567, 0.7291, 0.01229, 0.7308, 0.0001738, 0.7701, 0.01405, 0.8358, 0.1489, 0.8291, 0.1206, 0.8411, 0.1135, 0.8468, 0.1492, 0.6963, 0.3598, 0.7247, 0.3534, 0.7317, 0.3655, 0.6959, 0.3708, 0.7028, 0.03467, 0.697, 0.02461, 0.7308, 0.0001738, 0.7291, 0.01229, 0.7299, 0.3153, 0.7785, 0.2814, 0.7797, 0.2954, 0.7418, 0.3196, 0.8121, 0.227, 0.8123, 0.1691, 0.8206, 0.1752, 0.8223, 0.2212, 0.6185, 0.3353, 0.6763, 0.3361, 0.6701, 0.3443, 0.6242, 0.3455, 0.5926, 0.05558, 0.5446, 0.08912, 0.5435, 0.07523, 0.5808, 0.05141, 0.1792, 0.9586, 0.1861, 0.9644, 0.1818, 0.9944, 0.1774, 0.9871, 0.791, 0.1159, 0.7569, 0.0678, 0.7708, 0.06651, 0.7952, 0.1039, 0.03087, 0.8423, 0.02158, 0.8445, 0.0001738, 0.8229, 0.009557, 0.8242, 0.8121, 0.227, 0.8223, 0.2212, 0.8468, 0.2555, 0.8346, 0.2537, 0.5111, 0.1427, 0.5108, 0.2002, 0.5026, 0.1941, 0.501, 0.1485, 0.5111, 0.1427, 0.501, 0.1485, 0.4769, 0.1145, 0.489, 0.1163, 0.5316, 0.253, 0.565, 0.3013, 0.551, 0.3023, 0.5274, 0.2649, 0.7028, 0.03467, 0.6454, 0.03463, 0.6515, 0.02641, 0.697, 0.02461, 0.791, 0.1159, 0.7952, 0.1039, 0.8411, 0.1135, 0.8291, 0.1206, 0.2498, 0.2299, 0.2454, 0.2262, 0.25, 0.2181, 0.2571, 0.2243, 0.2571, 0.2243, 0.25, 0.2181, 0.2572, 0.2054, 0.2685, 0.2155, 0.2685, 0.2155, 0.2572, 0.2054, 0.2683, 0.1865, 0.2852, 0.2029, 0.2852, 0.2029, 0.2683, 0.1865, 0.2854, 0.1569, 0.3131, 0.1818, 0.3131, 0.1818, 0.2854, 0.1569, 0.3132, 0.1079, 0.3584, 0.1475, 0.2307, 0.2505, 0.236, 0.252, 0.2347, 0.2615, 0.226, 0.2585, 0.226, 0.2585, 0.2347, 0.2615, 0.2327, 0.2761, 0.2189, 0.2712, 0.2189, 0.2712, 0.2327, 0.2761, 0.2295, 0.2988, 0.2078, 0.2901, 0.2078, 0.2901, 0.2295, 0.2988, 0.2249, 0.3318, 0.1907, 0.3197, 0.1907, 0.3197, 0.2249, 0.3318, 0.2172, 0.387, 0.1629, 0.3686, 0.2234, 0.2365, 0.2237, 0.2417, 0.2149, 0.2441, 0.2144, 0.2352, 0.2144, 0.2352, 0.2149, 0.2441, 0.2009, 0.2476, 0.2, 0.2331, 0.2, 0.2331, 0.2009, 0.2476, 0.1798, 0.2532, 0.1773, 0.2299, 0.1773, 0.2299, 0.1798, 0.2532, 0.1467, 0.2615, 0.1444, 0.2254, 0.1444, 0.2254, 0.1467, 0.2615, 0.09215, 0.275, 0.08926, 0.2177, 0.2344, 0.2246, 0.2291, 0.2269, 0.2236, 0.2196, 0.2322, 0.2156, 0.2322, 0.2156, 0.2236, 0.2196, 0.2151, 0.2081, 0.2287, 0.2014, 0.2287, 0.2014, 0.2151, 0.2081, 0.2025, 0.1914, 0.2232, 0.1802, 0.2232, 0.1802, 0.2025, 0.1914, 0.1814, 0.1635, 0.2148, 0.1471, 0.2148, 0.1471, 0.1814, 0.1635, 0.1471, 0.1182, 0.2013, 0.09235, 0.2469, 0.2497, 0.2509, 0.2453, 0.2587, 0.2501, 0.2524, 0.2571, 0.2524, 0.2571, 0.2587, 0.2501, 0.2712, 0.2574, 0.261, 0.2686, 0.261, 0.2686, 0.2712, 0.2574, 0.29, 0.2685, 0.2736, 0.2853, 0.2736, 0.2853, 0.29, 0.2685, 0.3196, 0.2857, 0.2946, 0.3132, 0.2946, 0.3132, 0.3196, 0.2857, 0.3685, 0.3136, 0.3288, 0.3586, 0.2454, 0.2262, 0.24, 0.2245, 0.2414, 0.2151, 0.25, 0.2181, 0.25, 0.2181, 0.2414, 0.2151, 0.2434, 0.2005, 0.2572, 0.2054, 0.2572, 0.2054, 0.2434, 0.2005, 0.2465, 0.1778, 0.2683, 0.1865, 0.2683, 0.1865, 0.2465, 0.1778, 0.2511, 0.1448, 0.2854, 0.1569, 0.2854, 0.1569, 0.2511, 0.1448, 0.2588, 0.08948, 0.3132, 0.1079, 0.2237, 0.2417, 0.2263, 0.2468, 0.219, 0.2524, 0.2149, 0.2441, 0.2149, 0.2441, 0.219, 0.2524, 0.2076, 0.2611, 0.2009, 0.2476, 0.2009, 0.2476, 0.2076, 0.2611, 0.191, 0.2738, 0.1798, 0.2532, 0.1798, 0.2532, 0.191, 0.2738, 0.1631, 0.2948, 0.1467, 0.2615, 0.1467, 0.2615, 0.1631, 0.2948, 0.1179, 0.3291, 0.09215, 0.275, 0.2528, 0.2402, 0.2524, 0.235, 0.2612, 0.2326, 0.2618, 0.2416, 0.2618, 0.2416, 0.2612, 0.2326, 0.2752, 0.229, 0.2762, 0.2436, 0.2762, 0.2436, 0.2752, 0.229, 0.2964, 0.2235, 0.2988, 0.2468, 0.2988, 0.2468, 0.2964, 0.2235, 0.3295, 0.2152, 0.3317, 0.2514, 0.3317, 0.2514, 0.3295, 0.2152, 0.3842, 0.2018, 0.3869, 0.2592, 0.2291, 0.2269, 0.2252, 0.2313, 0.2174, 0.2266, 0.2236, 0.2196, 0.2236, 0.2196, 0.2174, 0.2266, 0.2049, 0.2193, 0.2151, 0.2081, 0.2151, 0.2081, 0.2049, 0.2193, 0.186, 0.2082, 0.2025, 0.1914, 0.2025, 0.1914, 0.186, 0.2082, 0.1565, 0.1912, 0.1814, 0.1635, 0.1814, 0.1635, 0.1565, 0.1912, 0.1076, 0.1634, 0.1471, 0.1182, 0.2509, 0.2453, 0.2528, 0.2402, 0.2618, 0.2416, 0.2587, 0.2501, 0.2587, 0.2501, 0.2618, 0.2416, 0.2762, 0.2436, 0.2712, 0.2574, 0.2712, 0.2574, 0.2762, 0.2436, 0.2988, 0.2468, 0.29, 0.2685, 0.29, 0.2685, 0.2988, 0.2468, 0.3317, 0.2514, 0.3196, 0.2857, 0.3196, 0.2857, 0.3317, 0.2514, 0.3869, 0.2592, 0.3685, 0.3136, 0.2524, 0.235, 0.2498, 0.2299, 0.2571, 0.2243, 0.2612, 0.2326, 0.2612, 0.2326, 0.2571, 0.2243, 0.2685, 0.2155, 0.2752, 0.229, 0.2752, 0.229, 0.2685, 0.2155, 0.2852, 0.2029, 0.2964, 0.2235, 0.2964, 0.2235, 0.2852, 0.2029, 0.3131, 0.1818, 0.3295, 0.2152, 0.3295, 0.2152, 0.3131, 0.1818, 0.3584, 0.1475, 0.3842, 0.2018, 0.236, 0.252, 0.2416, 0.252, 0.2438, 0.2611, 0.2347, 0.2615, 0.2347, 0.2615, 0.2438, 0.2611, 0.2473, 0.2752, 0.2327, 0.2761, 0.2327, 0.2761, 0.2473, 0.2752, 0.2528, 0.2965, 0.2295, 0.2988, 0.2295, 0.2988, 0.2528, 0.2965, 0.2611, 0.3296, 0.2249, 0.3318, 0.2249, 0.3318, 0.2611, 0.3296, 0.2745, 0.3842, 0.2172, 0.387, 0.2263, 0.2468, 0.2307, 0.2505, 0.226, 0.2585, 0.219, 0.2524, 0.219, 0.2524, 0.226, 0.2585, 0.2189, 0.2712, 0.2076, 0.2611, 0.2076, 0.2611, 0.2189, 0.2712, 0.2078, 0.2901, 0.191, 0.2738, 0.191, 0.2738, 0.2078, 0.2901, 0.1907, 0.3197, 0.1631, 0.2948, 0.1631, 0.2948, 0.1907, 0.3197, 0.1629, 0.3686, 0.1179, 0.3291, 0.2252, 0.2313, 0.2234, 0.2365, 0.2144, 0.2352, 0.2174, 0.2266, 0.2174, 0.2266, 0.2144, 0.2352, 0.2, 0.2331, 0.2049, 0.2193, 0.2049, 0.2193, 0.2, 0.2331, 0.1773, 0.2299, 0.186, 0.2082, 0.186, 0.2082, 0.1773, 0.2299, 0.1444, 0.2254, 0.1565, 0.1912, 0.1565, 0.1912, 0.1444, 0.2254, 0.08926, 0.2177, 0.1076, 0.1634, 0.2416, 0.252, 0.2469, 0.2497, 0.2524, 0.2571, 0.2438, 0.2611, 0.2438, 0.2611, 0.2524, 0.2571, 0.261, 0.2686, 0.2473, 0.2752, 0.2473, 0.2752, 0.261, 0.2686, 0.2736, 0.2853, 0.2528, 0.2965, 0.2528, 0.2965, 0.2736, 0.2853, 0.2946, 0.3132, 0.2611, 0.3296, 0.2611, 0.3296, 0.2946, 0.3132, 0.3288, 0.3586, 0.2745, 0.3842, 0.24, 0.2245, 0.2344, 0.2246, 0.2322, 0.2156, 0.2414, 0.2151, 0.2414, 0.2151, 0.2322, 0.2156, 0.2287, 0.2014, 0.2434, 0.2005, 0.2434, 0.2005, 0.2287, 0.2014, 0.2232, 0.1802, 0.2465, 0.1778, 0.2465, 0.1778, 0.2232, 0.1802, 0.2148, 0.1471, 0.2511, 0.1448, 0.2511, 0.1448, 0.2148, 0.1471, 0.2013, 0.09235, 0.2588, 0.08948])
me_cube.materials.append(mat_corpo)
me_cube.use_remesh_preserve_volume = False
me_cube.use_remesh_preserve_attributes = False
me_cube.use_mirror_vertex_groups = False
me_cube.update()

# ---- objects
ob_cube = bpy.data.objects.new('Cube', me_cube)
ob_light = bpy.data.objects.new('Light', light_light)
ob_camera = bpy.data.objects.new('Camera', cam_camera)

# ---- transforms, parenting, visibility, modifiers, constraints
ob_cube.location = (0.0, 0.0, 0.0)
ob_cube.lock_rotations_4d = False
ob_cube.empty_display_type = 'ARROWS'
ob_cube.lineart.crease_threshold = 0.0
ob_light.location = (4.076, 1.005, 5.904)
ob_light.rotation_euler = (0.6503, 0.05522, 1.866)
ob_light.lock_rotations_4d = False
ob_light.empty_display_type = 'ARROWS'
ob_light.color = (0.0, 0.0, 0.0, 0.0)
ob_light.lineart.crease_threshold = 0.0
ob_camera.location = (7.359, -6.926, 4.958)
ob_camera.rotation_euler = (1.109, 0.0, 0.8149)
ob_camera.lock_rotations_4d = False
ob_camera.empty_display_type = 'ARROWS'
ob_camera.color = (0.0, 0.0, 0.0, 0.0)
ob_camera.display_type = 'WIRE'
ob_camera.lineart.crease_threshold = 0.0

# ---- collection membership
col_collection.objects.link(ob_cube)
col_collection.objects.link(ob_light)
col_collection.objects.link(ob_camera)

# ---- scene / render settings (as saved in the file)
scene.camera = ob_camera
scene.frame_start = 1; scene.frame_end = 250; scene.frame_set(1)
scene.render.engine = 'CYCLES'
scene.cycles.use_denoising = False
scene.cycles.samples = 128
scene.cycles.sampling_pattern = 'TABULATED_SOBOL'
scene.cycles.use_adaptive_sampling = False
scene.cycles.use_light_tree = False
scene.cycles.bake_type = 'DIFFUSE'
scene.view_settings.view_transform = 'Filmic'
bpy.context.view_layer.update()
